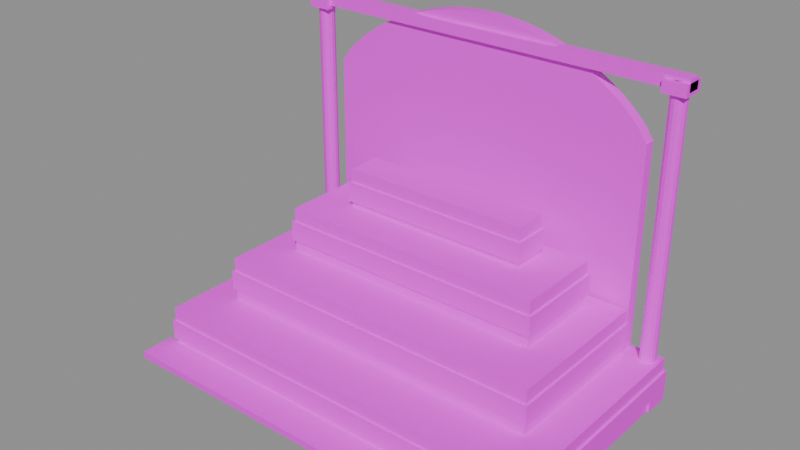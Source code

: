 # Source: altar_mayor.blend  (saved by Blender 5.2.45; exported with 4.5.12 LTS)
import bpy
from mathutils import Matrix  # noqa: F401  (used for matrix-valued properties, if any)

bpy.ops.wm.read_factory_settings(use_empty=True)
scene = bpy.context.scene
scene.name = 'Scene'

# ---- images (referenced by path relative to the original .blend; pixels are not part of the script)
import os
ASSET_DIR = os.environ.get("B2B_ASSET_DIR", "")  # directory of the original .blend (textures are referenced by path, not embedded)
HERE = os.path.dirname(os.path.abspath(__file__))  # packed textures are extracted next to this script under _unpacked/

def load_image(name, relpath, width, height, colorspace="sRGB"):
    """Load a texture the original file referenced (path relative to the .blend, or extracted next to this script)."""
    p = next((c for c in (os.path.join(HERE, relpath), os.path.join(ASSET_DIR, relpath)) if relpath and os.path.exists(c)), "")
    if p:
        img = bpy.data.images.load(p, check_existing=True)
        img.name = name
    else:  # same state as the original file: an image datablock whose file is absent (Cycles renders it pink)
        img = bpy.data.images.new(name, width, height)
        img.source = "FILE"
        img.filepath = "//" + (relpath or name)
    img.colorspace_settings.name = colorspace
    return img
img_altar_mayor_tela_png = load_image('altar_mayor_tela.png', 'altar_mayor_tela.png', 1024, 1024, 'sRGB')
img_altar_mayor_borde_png = load_image('altar_mayor_borde.png', 'altar_mayor_borde.png', 1024, 1024, 'sRGB')
img_altar_mayor_retablo_png = load_image('altar_mayor_retablo.png', 'altar_mayor_retablo.png', 1024, 1024, 'sRGB')
img_altar_mayor_madera_png = load_image('altar_mayor_madera.png', 'altar_mayor_madera.png', 1024, 1024, 'sRGB')

# ---- materials (node trees are filled in below, after node groups)
mat_altar_mayor_tela = bpy.data.materials.new('altar_mayor_tela')
mat_altar_mayor_borde = bpy.data.materials.new('altar_mayor_borde')
mat_altar_mayor_retablo = bpy.data.materials.new('altar_mayor_retablo')
mat_altar_mayor_madera = bpy.data.materials.new('altar_mayor_madera')

# ---- material node trees
mat_altar_mayor_tela.use_nodes = True; mat_altar_mayor_tela.node_tree.nodes.clear()
_N = mat_altar_mayor_tela.node_tree.nodes; _L = mat_altar_mayor_tela.node_tree.links
n0 = _N.new('ShaderNodeBsdfPrincipled'); n0.name = 'Principled BSDF'; n0.location = (-200, 100)
n0.inputs[2].default_value = 0.85
n0.inputs[10].default_value = 0.005
n1 = _N.new('ShaderNodeOutputMaterial'); n1.name = 'Material Output'; n1.location = (200, 100)
n2 = _N.new('ShaderNodeTexImage'); n2.name = 'Image Texture'; n2.location = (0, 0)
n2.image = img_altar_mayor_tela_png
_L.new(n0.outputs[0], n1.inputs[0])
_L.new(n2.outputs[0], n0.inputs[0])
n1.is_active_output = True
mat_altar_mayor_borde.use_nodes = True; mat_altar_mayor_borde.node_tree.nodes.clear()
_N = mat_altar_mayor_borde.node_tree.nodes; _L = mat_altar_mayor_borde.node_tree.links
n0 = _N.new('ShaderNodeBsdfPrincipled'); n0.name = 'Principled BSDF'; n0.location = (-200, 100)
n0.inputs[2].default_value = 0.85
n0.inputs[10].default_value = 0.005
n1 = _N.new('ShaderNodeOutputMaterial'); n1.name = 'Material Output'; n1.location = (200, 100)
n2 = _N.new('ShaderNodeTexImage'); n2.name = 'Image Texture'; n2.location = (0, 0)
n2.image = img_altar_mayor_borde_png
_L.new(n0.outputs[0], n1.inputs[0])
_L.new(n2.outputs[0], n0.inputs[0])
n1.is_active_output = True
mat_altar_mayor_retablo.use_nodes = True; mat_altar_mayor_retablo.node_tree.nodes.clear()
_N = mat_altar_mayor_retablo.node_tree.nodes; _L = mat_altar_mayor_retablo.node_tree.links
n0 = _N.new('ShaderNodeBsdfPrincipled'); n0.name = 'Principled BSDF'; n0.location = (-200, 100)
n0.inputs[2].default_value = 0.85
n0.inputs[10].default_value = 0.005
n1 = _N.new('ShaderNodeOutputMaterial'); n1.name = 'Material Output'; n1.location = (200, 100)
n2 = _N.new('ShaderNodeTexImage'); n2.name = 'Image Texture'; n2.location = (0, 0)
n2.image = img_altar_mayor_retablo_png
_L.new(n0.outputs[0], n1.inputs[0])
_L.new(n2.outputs[0], n0.inputs[0])
n1.is_active_output = True
mat_altar_mayor_madera.use_nodes = True; mat_altar_mayor_madera.node_tree.nodes.clear()
_N = mat_altar_mayor_madera.node_tree.nodes; _L = mat_altar_mayor_madera.node_tree.links
n0 = _N.new('ShaderNodeBsdfPrincipled'); n0.name = 'Principled BSDF'; n0.location = (-200, 100)
n0.inputs[2].default_value = 0.85
n0.inputs[10].default_value = 0.005
n1 = _N.new('ShaderNodeOutputMaterial'); n1.name = 'Material Output'; n1.location = (200, 100)
n2 = _N.new('ShaderNodeTexImage'); n2.name = 'Image Texture'; n2.location = (0, 0)
n2.image = img_altar_mayor_madera_png
_L.new(n0.outputs[0], n1.inputs[0])
_L.new(n2.outputs[0], n0.inputs[0])
n1.is_active_output = True

# ---- meshes
me_altar_mayor_tela = bpy.data.meshes.new('altar_mayor_tela')
me_altar_mayor_tela.from_pydata([(-1.8, -1.0, 0.0), (-1.8, -1.0, 0.28), (-1.8, 1.0, 0.0), (-1.8, 1.0, 0.28), (1.8, -1.0, 0.0), (1.8, -1.0, 0.28), (1.8, 1.0, 0.0), (1.8, 1.0, 0.28), (-1.8, -1.0, 0.28), (-1.8, -1.0, 0.4), (-1.8, 1.0, 0.28), (-1.8, 1.0, 0.4), (1.8, -1.0, 0.28), (1.8, -1.0, 0.4), (1.8, 1.0, 0.28), (1.8, 1.0, 0.4), (-1.5, -0.55, 0.4), (-1.5, -0.55, 0.68), (-1.5, 0.85, 0.4), (-1.5, 0.85, 0.68), (1.5, -0.55, 0.4), (1.5, -0.55, 0.68), (1.5, 0.85, 0.4), (1.5, 0.85, 0.68), (-1.5, -0.55, 0.68), (-1.5, -0.55, 0.8), (-1.5, 0.85, 0.68), (-1.5, 0.85, 0.8), (1.5, -0.55, 0.68), (1.5, -0.55, 0.8), (1.5, 0.85, 0.68), (1.5, 0.85, 0.8), (-1.2, -0.1, 0.8), (-1.2, -0.1, 1.08), (-1.2, 0.7, 0.8), (-1.2, 0.7, 1.08), (1.2, -0.1, 0.8), (1.2, -0.1, 1.08), (1.2, 0.7, 0.8), (1.2, 0.7, 1.08), (-1.2, -0.1, 1.08), (-1.2, -0.1, 1.2), (-1.2, 0.7, 1.08), (-1.2, 0.7, 1.2), (1.2, -0.1, 1.08), (1.2, -0.1, 1.2), (1.2, 0.7, 1.08), (1.2, 0.7, 1.2), (-0.85, 0.25, 1.2), (-0.85, 0.25, 1.43), (-0.85, 0.55, 1.2), (-0.85, 0.55, 1.43), (0.85, 0.25, 1.2), (0.85, 0.25, 1.43), (0.85, 0.55, 1.2), (0.85, 0.55, 1.43), (-0.85, 0.25, 1.43), (-0.85, 0.25, 1.55), (-0.85, 0.55, 1.43), (-0.85, 0.55, 1.55), (0.85, 0.25, 1.43), (0.85, 0.25, 1.55), (0.85, 0.55, 1.43), (0.85, 0.55, 1.55), (-1.82, -1.02, 0.1), (-1.82, -1.02, 0.28), (-1.82, 1.02, 0.1), (-1.82, 1.02, 0.28), (1.82, -1.02, 0.1), (1.82, -1.02, 0.28), (1.82, 1.02, 0.1), (1.82, 1.02, 0.28), (-1.52, -0.57, 0.5), (-1.52, -0.57, 0.68), (-1.52, 0.87, 0.5), (-1.52, 0.87, 0.68), (1.52, -0.57, 0.5), (1.52, -0.57, 0.68), (1.52, 0.87, 0.5), (1.52, 0.87, 0.68), (-1.22, -0.12, 0.9), (-1.22, -0.12, 1.08), (-1.22, 0.72, 0.9), (-1.22, 0.72, 1.08), (1.22, -0.12, 0.9), (1.22, -0.12, 1.08), (1.22, 0.72, 0.9), (1.22, 0.72, 1.08), (-0.87, 0.23, 1.25), (-0.87, 0.23, 1.43), (-0.87, 0.57, 1.25), (-0.87, 0.57, 1.43), (0.87, 0.23, 1.25), (0.87, 0.23, 1.43), (0.87, 0.57, 1.25), (0.87, 0.57, 1.43), (-1.5, 0.88, 0.0), (-1.5, 0.88, 2.2), (-1.425, 0.88, 2.309), (-1.35, 0.88, 2.385), (-1.275, 0.88, 2.451), (-1.2, 0.88, 2.509), (-1.125, 0.88, 2.561), (-1.05, 0.88, 2.608), (-0.975, 0.88, 2.651), (-0.9, 0.88, 2.69), (-0.825, 0.88, 2.725), (-0.75, 0.88, 2.756), (-0.675, 0.88, 2.784), (-0.6, 0.88, 2.809), (-0.525, 0.88, 2.831), (-0.45, 0.88, 2.849), (-0.375, 0.88, 2.865), (-0.3, 0.88, 2.878), (-0.225, 0.88, 2.887), (-0.15, 0.88, 2.894), (-0.075, 0.88, 2.899), (0.0, 0.88, 2.9), (0.075, 0.88, 2.899), (0.15, 0.88, 2.894), (0.225, 0.88, 2.887), (0.3, 0.88, 2.878), (0.375, 0.88, 2.865), (0.45, 0.88, 2.849), (0.525, 0.88, 2.831), (0.6, 0.88, 2.809), (0.675, 0.88, 2.784), (0.75, 0.88, 2.756), (0.825, 0.88, 2.725), (0.9, 0.88, 2.69), (0.975, 0.88, 2.651), (1.05, 0.88, 2.608), (1.125, 0.88, 2.561), (1.2, 0.88, 2.509), (1.275, 0.88, 2.451), (1.35, 0.88, 2.385), (1.425, 0.88, 2.309), (1.5, 0.88, 2.2), (1.5, 0.88, 0.0), (-1.5, 0.98, 0.0), (-1.5, 0.98, 2.2), (-1.425, 0.98, 2.309), (-1.35, 0.98, 2.385), (-1.275, 0.98, 2.451), (-1.2, 0.98, 2.509), (-1.125, 0.98, 2.561), (-1.05, 0.98, 2.608), (-0.975, 0.98, 2.651), (-0.9, 0.98, 2.69), (-0.825, 0.98, 2.725), (-0.75, 0.98, 2.756), (-0.675, 0.98, 2.784), (-0.6, 0.98, 2.809), (-0.525, 0.98, 2.831), (-0.45, 0.98, 2.849), (-0.375, 0.98, 2.865), (-0.3, 0.98, 2.878), (-0.225, 0.98, 2.887), (-0.15, 0.98, 2.894), (-0.075, 0.98, 2.899), (0.0, 0.98, 2.9), (0.075, 0.98, 2.899), (0.15, 0.98, 2.894), (0.225, 0.98, 2.887), (0.3, 0.98, 2.878), (0.375, 0.98, 2.865), (0.45, 0.98, 2.849), (0.525, 0.98, 2.831), (0.6, 0.98, 2.809), (0.675, 0.98, 2.784), (0.75, 0.98, 2.756), (0.825, 0.98, 2.725), (0.9, 0.98, 2.69), (0.975, 0.98, 2.651), (1.05, 0.98, 2.608), (1.125, 0.98, 2.561), (1.2, 0.98, 2.509), (1.275, 0.98, 2.451), (1.35, 0.98, 2.385), (1.425, 0.98, 2.309), (1.5, 0.98, 2.2), (1.5, 0.98, 0.0), (-1.82, 0.78, 0.1), (-1.82, 0.78, 0.0), (-1.7, 0.97, 0.0), (-1.7, 0.97, 2.75), (-1.67, 0.9631, 0.0), (-1.67, 0.9631, 2.75), (-1.645, 0.9436, 0.0), (-1.645, 0.9436, 2.75), (-1.632, 0.9156, 0.0), (-1.632, 0.9156, 2.75), (-1.632, 0.8844, 0.0), (-1.632, 0.8844, 2.75), (-1.645, 0.8564, 0.0), (-1.645, 0.8564, 2.75), (-1.67, 0.8369, 0.0), (-1.67, 0.8369, 2.75), (-1.7, 0.83, 0.0), (-1.7, 0.83, 2.75), (-1.73, 0.8369, 0.0), (-1.73, 0.8369, 2.75), (-1.755, 0.8564, 0.0), (-1.755, 0.8564, 2.75), (-1.768, 0.8844, 0.0), (-1.768, 0.8844, 2.75), (-1.768, 0.9156, 0.0), (-1.768, 0.9156, 2.75), (-1.755, 0.9436, 0.0), (-1.755, 0.9436, 2.75), (-1.73, 0.9631, 0.0), (-1.73, 0.9631, 2.75), (-1.82, 1.02, 0.0), (-1.82, 1.02, 0.1), (-1.58, 0.78, 0.0), (-1.58, 0.78, 0.1), (-1.58, 1.02, 0.0), (-1.58, 1.02, 0.1), (-1.8, 0.8, 2.65), (-1.8, 0.8, 2.75), (-1.8, 1.0, 2.65), (-1.8, 1.0, 2.75), (-1.6, 0.8, 2.65), (-1.6, 0.8, 2.75), (-1.6, 1.0, 2.65), (-1.6, 1.0, 2.75), (1.58, 0.78, 0.0), (1.58, 0.78, 0.1), (1.7, 0.97, 0.0), (1.7, 0.97, 2.75), (1.73, 0.9631, 0.0), (1.73, 0.9631, 2.75), (1.755, 0.9436, 0.0), (1.755, 0.9436, 2.75), (1.768, 0.9156, 0.0), (1.768, 0.9156, 2.75), (1.768, 0.8844, 0.0), (1.768, 0.8844, 2.75), (1.755, 0.8564, 0.0), (1.755, 0.8564, 2.75), (1.73, 0.8369, 0.0), (1.73, 0.8369, 2.75), (1.7, 0.83, 0.0), (1.7, 0.83, 2.75), (1.67, 0.8369, 0.0), (1.67, 0.8369, 2.75), (1.645, 0.8564, 0.0), (1.645, 0.8564, 2.75), (1.632, 0.8844, 0.0), (1.632, 0.8844, 2.75), (1.632, 0.9156, 0.0), (1.632, 0.9156, 2.75), (1.645, 0.9436, 0.0), (1.645, 0.9436, 2.75), (1.67, 0.9631, 0.0), (1.67, 0.9631, 2.75), (1.58, 1.02, 0.0), (1.58, 1.02, 0.1), (1.82, 0.78, 0.0), (1.82, 0.78, 0.1), (1.82, 1.02, 0.0), (1.82, 1.02, 0.1), (1.6, 0.8, 2.65), (1.6, 0.8, 2.75), (1.6, 1.0, 2.65), (1.6, 1.0, 2.75), (1.8, 0.8, 2.65), (1.8, 0.8, 2.75), (1.8, 1.0, 2.65), (1.8, 1.0, 2.75), (-1.8, 0.84, 2.68), (-1.8, 0.84, 2.78), (-1.8, 0.96, 2.68), (-1.8, 0.96, 2.78), (1.8, 0.84, 2.68), (1.8, 0.84, 2.78), (1.8, 0.96, 2.68), (1.8, 0.96, 2.78), (-1.9, -1.3, 0.0), (-1.9, -1.3, 0.06), (-1.9, -1.0, 0.0), (-1.9, -1.0, 0.06), (1.9, -1.3, 0.0), (1.9, -1.3, 0.06), (1.9, -1.0, 0.0), (1.9, -1.0, 0.06)], [], [(0, 1, 3, 2), (2, 3, 7, 6), (6, 7, 5, 4), (4, 5, 1, 0), (2, 6, 4, 0), (7, 3, 1, 5), (8, 9, 11, 10), (10, 11, 15, 14), (14, 15, 13, 12), (12, 13, 9, 8), (10, 14, 12, 8), (15, 11, 9, 13), (16, 17, 19, 18), (18, 19, 23, 22), (22, 23, 21, 20), (20, 21, 17, 16), (18, 22, 20, 16), (23, 19, 17, 21), (24, 25, 27, 26), (26, 27, 31, 30), (30, 31, 29, 28), (28, 29, 25, 24), (26, 30, 28, 24), (31, 27, 25, 29), (32, 33, 35, 34), (34, 35, 39, 38), (38, 39, 37, 36), (36, 37, 33, 32), (34, 38, 36, 32), (39, 35, 33, 37), (40, 41, 43, 42), (42, 43, 47, 46), (46, 47, 45, 44), (44, 45, 41, 40), (42, 46, 44, 40), (47, 43, 41, 45), (48, 49, 51, 50), (50, 51, 55, 54), (54, 55, 53, 52), (52, 53, 49, 48), (50, 54, 52, 48), (55, 51, 49, 53), (56, 57, 59, 58), (58, 59, 63, 62), (62, 63, 61, 60), (60, 61, 57, 56), (58, 62, 60, 56), (63, 59, 57, 61), (64, 65, 67, 66), (66, 67, 71, 70), (70, 71, 69, 68), (68, 69, 65, 64), (66, 70, 68, 64), (71, 67, 65, 69), (72, 73, 75, 74), (74, 75, 79, 78), (78, 79, 77, 76), (76, 77, 73, 72), (74, 78, 76, 72), (79, 75, 73, 77), (80, 81, 83, 82), (82, 83, 87, 86), (86, 87, 85, 84), (84, 85, 81, 80), (82, 86, 84, 80), (87, 83, 81, 85), (88, 89, 91, 90), (90, 91, 95, 94), (94, 95, 93, 92), (92, 93, 89, 88), (90, 94, 92, 88), (95, 91, 89, 93), (96, 138, 137, 136, 135, 134, 133, 132, 131, 130, 129, 128, 127, 126, 125, 124, 123, 122, 121, 120, 119, 118, 117, 116, 115, 114, 113, 112, 111, 110, 109, 108, 107, 106, 105, 104, 103, 102, 101, 100, 99, 98, 97), (181, 139, 140, 141, 142, 143, 144, 145, 146, 147, 148, 149, 150, 151, 152, 153, 154, 155, 156, 157, 158, 159, 160, 161, 162, 163, 164, 165, 166, 167, 168, 169, 170, 171, 172, 173, 174, 175, 176, 177, 178, 179, 180), (96, 97, 140, 139), (97, 98, 141, 140), (98, 99, 142, 141), (99, 100, 143, 142), (100, 101, 144, 143), (101, 102, 145, 144), (102, 103, 146, 145), (103, 104, 147, 146), (104, 105, 148, 147), (105, 106, 149, 148), (106, 107, 150, 149), (107, 108, 151, 150), (108, 109, 152, 151), (109, 110, 153, 152), (110, 111, 154, 153), (111, 112, 155, 154), (112, 113, 156, 155), (113, 114, 157, 156), (114, 115, 158, 157), (115, 116, 159, 158), (116, 117, 160, 159), (117, 118, 161, 160), (118, 119, 162, 161), (119, 120, 163, 162), (120, 121, 164, 163), (121, 122, 165, 164), (122, 123, 166, 165), (123, 124, 167, 166), (124, 125, 168, 167), (125, 126, 169, 168), (126, 127, 170, 169), (127, 128, 171, 170), (128, 129, 172, 171), (129, 130, 173, 172), (130, 131, 174, 173), (131, 132, 175, 174), (132, 133, 176, 175), (133, 134, 177, 176), (134, 135, 178, 177), (135, 136, 179, 178), (136, 137, 180, 179), (137, 138, 181, 180), (138, 96, 139, 181), (282, 283, 279, 278), (270, 271, 273, 272), (184, 185, 187, 186), (236, 237, 239, 238), (225, 221, 219, 223), (186, 187, 189, 188), (234, 235, 237, 236), (220, 224, 222, 218), (188, 189, 191, 190), (280, 284, 282, 278), (222, 223, 219, 218), (190, 191, 193, 192), (266, 267, 263, 262), (224, 225, 223, 222), (192, 193, 195, 194), (232, 233, 235, 234), (220, 221, 225, 224), (194, 195, 197, 196), (285, 281, 279, 283), (218, 219, 221, 220), (196, 197, 199, 198), (264, 268, 266, 262), (217, 213, 182, 215), (198, 199, 201, 200), (230, 231, 233, 232), (212, 216, 214, 183), (200, 201, 203, 202), (214, 215, 182, 183), (202, 203, 205, 204), (272, 273, 277, 276), (216, 217, 215, 214), (204, 205, 207, 206), (228, 229, 231, 230), (212, 213, 217, 216), (206, 207, 209, 208), (187, 185, 211, 209, 207, 205, 203, 201, 199, 197, 195, 193, 191, 189), (183, 182, 213, 212), (208, 209, 211, 210), (268, 269, 267, 266), (210, 211, 185, 184), (184, 186, 188, 190, 192, 194, 196, 198, 200, 202, 204, 206, 208, 210), (264, 265, 269, 268), (284, 285, 283, 282), (238, 239, 241, 240), (262, 263, 265, 264), (280, 281, 285, 284), (240, 241, 243, 242), (261, 257, 227, 259), (278, 279, 281, 280), (242, 243, 245, 244), (256, 260, 258, 226), (277, 273, 271, 275), (244, 245, 247, 246), (258, 259, 227, 226), (272, 276, 274, 270), (246, 247, 249, 248), (260, 261, 259, 258), (274, 275, 271, 270), (248, 249, 251, 250), (256, 257, 261, 260), (276, 277, 275, 274), (250, 251, 253, 252), (226, 227, 257, 256), (228, 230, 232, 234, 236, 238, 240, 242, 244, 246, 248, 250, 252, 254), (252, 253, 255, 254), (269, 265, 263, 267), (254, 255, 229, 228), (239, 237, 235, 233, 231, 229, 255, 253, 251, 249, 247, 245, 243, 241)])
me_altar_mayor_tela.polygons.foreach_set('material_index', [0, 0, 0, 0, 0, 0, 0, 0, 0, 0, 0, 0, 0, 0, 0, 0, 0, 0, 0, 0, 0, 0, 0, 0, 0, 0, 0, 0, 0, 0, 0, 0, 0, 0, 0, 0, 0, 0, 0, 0, 0, 0, 0, 0, 0, 0, 0, 0, 1, 1, 1, 1, 1, 1, 1, 1, 1, 1, 1, 1, 1, 1, 1, 1, 1, 1, 1, 1, 1, 1, 1, 1, 2, 2, 2, 2, 2, 2, 2, 2, 2, 2, 2, 2, 2, 2, 2, 2, 2, 2, 2, 2, 2, 2, 2, 2, 2, 2, 2, 2, 2, 2, 2, 2, 2, 2, 2, 2, 2, 2, 2, 2, 2, 2, 2, 2, 2, 3, 3, 3, 3, 3, 3, 3, 3, 3, 3, 3, 3, 3, 3, 3, 3, 3, 3, 3, 3, 3, 3, 3, 3, 3, 3, 3, 3, 3, 3, 3, 3, 3, 3, 3, 3, 3, 3, 3, 3, 3, 3, 3, 3, 3, 3, 3, 3, 3, 3, 3, 3, 3, 3, 3, 3, 3, 3, 3, 3, 3, 3, 3, 3, 3, 3, 3, 3])
_uv = me_altar_mayor_tela.uv_layers.new(name='Float2')
_uv.uv.foreach_set('vector', [-1.0, 0.0, -1.0, 0.28, 1.0, 0.28, 1.0, 0.0, -1.8, 0.0, -1.8, 0.28, 1.8, 0.28, 1.8, 0.0, 1.0, 0.0, 1.0, 0.28, -1.0, 0.28, -1.0, 0.0, 1.8, 0.0, 1.8, 0.28, -1.8, 0.28, -1.8, 0.0, -1.8, 1.0, 1.8, 1.0, 1.8, -1.0, -1.8, -1.0, 1.8, 1.0, -1.8, 1.0, -1.8, -1.0, 1.8, -1.0, -1.0, 0.28, -1.0, 0.4, 1.0, 0.4, 1.0, 0.28, -1.8, 0.28, -1.8, 0.4, 1.8, 0.4, 1.8, 0.28, 1.0, 0.28, 1.0, 0.4, -1.0, 0.4, -1.0, 0.28, 1.8, 0.28, 1.8, 0.4, -1.8, 0.4, -1.8, 0.28, -1.8, 1.0, 1.8, 1.0, 1.8, -1.0, -1.8, -1.0, 1.8, 1.0, -1.8, 1.0, -1.8, -1.0, 1.8, -1.0, -0.55, 0.4, -0.55, 0.68, 0.85, 0.68, 0.85, 0.4, -1.5, 0.4, -1.5, 0.68, 1.5, 0.68, 1.5, 0.4, 0.85, 0.4, 0.85, 0.68, -0.55, 0.68, -0.55, 0.4, 1.5, 0.4, 1.5, 0.68, -1.5, 0.68, -1.5, 0.4, -1.5, 0.85, 1.5, 0.85, 1.5, -0.55, -1.5, -0.55, 1.5, 0.85, -1.5, 0.85, -1.5, -0.55, 1.5, -0.55, -0.55, 0.68, -0.55, 0.8, 0.85, 0.8, 0.85, 0.68, -1.5, 0.68, -1.5, 0.8, 1.5, 0.8, 1.5, 0.68, 0.85, 0.68, 0.85, 0.8, -0.55, 0.8, -0.55, 0.68, 1.5, 0.68, 1.5, 0.8, -1.5, 0.8, -1.5, 0.68, -1.5, 0.85, 1.5, 0.85, 1.5, -0.55, -1.5, -0.55, 1.5, 0.85, -1.5, 0.85, -1.5, -0.55, 1.5, -0.55, -0.1, 0.8, -0.1, 1.08, 0.7, 1.08, 0.7, 0.8, -1.2, 0.8, -1.2, 1.08, 1.2, 1.08, 1.2, 0.8, 0.7, 0.8, 0.7, 1.08, -0.1, 1.08, -0.1, 0.8, 1.2, 0.8, 1.2, 1.08, -1.2, 1.08, -1.2, 0.8, -1.2, 0.7, 1.2, 0.7, 1.2, -0.1, -1.2, -0.1, 1.2, 0.7, -1.2, 0.7, -1.2, -0.1, 1.2, -0.1, -0.1, 1.08, -0.1, 1.2, 0.7, 1.2, 0.7, 1.08, -1.2, 1.08, -1.2, 1.2, 1.2, 1.2, 1.2, 1.08, 0.7, 1.08, 0.7, 1.2, -0.1, 1.2, -0.1, 1.08, 1.2, 1.08, 1.2, 1.2, -1.2, 1.2, -1.2, 1.08, -1.2, 0.7, 1.2, 0.7, 1.2, -0.1, -1.2, -0.1, 1.2, 0.7, -1.2, 0.7, -1.2, -0.1, 1.2, -0.1, 0.25, 1.2, 0.25, 1.43, 0.55, 1.43, 0.55, 1.2, -0.85, 1.2, -0.85, 1.43, 0.85, 1.43, 0.85, 1.2, 0.55, 1.2, 0.55, 1.43, 0.25, 1.43, 0.25, 1.2, 0.85, 1.2, 0.85, 1.43, -0.85, 1.43, -0.85, 1.2, -0.85, 0.55, 0.85, 0.55, 0.85, 0.25, -0.85, 0.25, 0.85, 0.55, -0.85, 0.55, -0.85, 0.25, 0.85, 0.25, 0.25, 1.43, 0.25, 1.55, 0.55, 1.55, 0.55, 1.43, -0.85, 1.43, -0.85, 1.55, 0.85, 1.55, 0.85, 1.43, 0.55, 1.43, 0.55, 1.55, 0.25, 1.55, 0.25, 1.43, 0.85, 1.43, 0.85, 1.55, -0.85, 1.55, -0.85, 1.43, -0.85, 0.55, 0.85, 0.55, 0.85, 0.25, -0.85, 0.25, 0.85, 0.55, -0.85, 0.55, -0.85, 0.25, 0.85, 0.25, -1.7, 0.1667, -1.7, 0.4667, 1.7, 0.4667, 1.7, 0.1667, -3.033, 0.1667, -3.033, 0.4667, 3.033, 0.4667, 3.033, 0.1667, 1.7, 0.1667, 1.7, 0.4667, -1.7, 0.4667, -1.7, 0.1667, 3.033, 0.1667, 3.033, 0.4667, -3.033, 0.4667, -3.033, 0.1667, -3.033, 1.7, 3.033, 1.7, 3.033, -1.7, -3.033, -1.7, 3.033, 1.7, -3.033, 1.7, -3.033, -1.7, 3.033, -1.7, -0.95, 0.8333, -0.95, 1.133, 1.45, 1.133, 1.45, 0.8333, -2.533, 0.8333, -2.533, 1.133, 2.533, 1.133, 2.533, 0.8333, 1.45, 0.8333, 1.45, 1.133, -0.95, 1.133, -0.95, 0.8333, 2.533, 0.8333, 2.533, 1.133, -2.533, 1.133, -2.533, 0.8333, -2.533, 1.45, 2.533, 1.45, 2.533, -0.95, -2.533, -0.95, 2.533, 1.45, -2.533, 1.45, -2.533, -0.95, 2.533, -0.95, -0.2, 1.5, -0.2, 1.8, 1.2, 1.8, 1.2, 1.5, -2.033, 1.5, -2.033, 1.8, 2.033, 1.8, 2.033, 1.5, 1.2, 1.5, 1.2, 1.8, -0.2, 1.8, -0.2, 1.5, 2.033, 1.5, 2.033, 1.8, -2.033, 1.8, -2.033, 1.5, -2.033, 1.2, 2.033, 1.2, 2.033, -0.2, -2.033, -0.2, 2.033, 1.2, -2.033, 1.2, -2.033, -0.2, 2.033, -0.2, 0.3833, 2.083, 0.3833, 2.383, 0.95, 2.383, 0.95, 2.083, -1.45, 2.083, -1.45, 2.383, 1.45, 2.383, 1.45, 2.083, 0.95, 2.083, 0.95, 2.383, 0.3833, 2.383, 0.3833, 2.083, 1.45, 2.083, 1.45, 2.383, -1.45, 2.383, -1.45, 2.083, -1.45, 0.95, 1.45, 0.95, 1.45, 0.3833, -1.45, 0.3833, 1.45, 0.95, -1.45, 0.95, -1.45, 0.3833, 1.45, 0.3833, -1.0, 0.0, 1.0, 0.0, 1.0, 1.467, 0.95, 1.539, 0.9, 1.59, 0.85, 1.634, 0.8, 1.673, 0.75, 1.708, 0.7, 1.739, 0.65, 1.767, 0.6, 1.793, 0.55, 1.816, 0.5, 1.837, 0.45, 1.856, 0.4, 1.873, 0.35, 1.887, 0.3, 1.899, 0.25, 1.91, 0.2, 1.918, 0.15, 1.925, 0.1, 1.93, 0.05, 1.932, 0.0, 1.933, -0.05, 1.932, -0.1, 1.93, -0.15, 1.925, -0.2, 1.918, -0.25, 1.91, -0.3, 1.899, -0.35, 1.887, -0.4, 1.873, -0.45, 1.856, -0.5, 1.837, -0.55, 1.816, -0.6, 1.793, -0.65, 1.767, -0.7, 1.739, -0.75, 1.708, -0.8, 1.673, -0.85, 1.634, -0.9, 1.59, -0.95, 1.539, -1.0, 1.467, 1.0, 0.0, -1.0, 0.0, -1.0, 1.467, -0.95, 1.539, -0.9, 1.59, -0.85, 1.634, -0.8, 1.673, -0.75, 1.708, -0.7, 1.739, -0.65, 1.767, -0.6, 1.793, -0.55, 1.816, -0.5, 1.837, -0.45, 1.856, -0.4, 1.873, -0.35, 1.887, -0.3, 1.899, -0.25, 1.91, -0.2, 1.918, -0.15, 1.925, -0.1, 1.93, -0.05, 1.932, 0.0, 1.933, 0.05, 1.932, 0.1, 1.93, 0.15, 1.925, 0.2, 1.918, 0.25, 1.91, 0.3, 1.899, 0.35, 1.887, 0.4, 1.873, 0.45, 1.856, 0.5, 1.837, 0.55, 1.816, 0.6, 1.793, 0.65, 1.767, 0.7, 1.739, 0.75, 1.708, 0.8, 1.673, 0.85, 1.634, 0.9, 1.59, 0.95, 1.539, 1.0, 1.467, 0.5867, 0.0, 0.5867, 1.467, 0.6533, 1.467, 0.6533, 0.0, 0.5867, 1.467, 0.5867, 1.539, 0.6533, 1.539, 0.6533, 1.467, 0.5867, 1.539, 0.5867, 1.59, 0.6533, 1.59, 0.6533, 1.539, -0.9, 0.5867, -0.85, 0.5867, -0.85, 0.6533, -0.9, 0.6533, -0.85, 0.5867, -0.8, 0.5867, -0.8, 0.6533, -0.85, 0.6533, -0.8, 0.5867, -0.75, 0.5867, -0.75, 0.6533, -0.8, 0.6533, -0.75, 0.5867, -0.7, 0.5867, -0.7, 0.6533, -0.75, 0.6533, -0.7, 0.5867, -0.65, 0.5867, -0.65, 0.6533, -0.7, 0.6533, -0.65, 0.5867, -0.6, 0.5867, -0.6, 0.6533, -0.65, 0.6533, -0.6, 0.5867, -0.55, 0.5867, -0.55, 0.6533, -0.6, 0.6533, -0.55, 0.5867, -0.5, 0.5867, -0.5, 0.6533, -0.55, 0.6533, -0.5, 0.5867, -0.45, 0.5867, -0.45, 0.6533, -0.5, 0.6533, -0.45, 0.5867, -0.4, 0.5867, -0.4, 0.6533, -0.45, 0.6533, -0.4, 0.5867, -0.35, 0.5867, -0.35, 0.6533, -0.4, 0.6533, -0.35, 0.5867, -0.3, 0.5867, -0.3, 0.6533, -0.35, 0.6533, -0.3, 0.5867, -0.25, 0.5867, -0.25, 0.6533, -0.3, 0.6533, -0.25, 0.5867, -0.2, 0.5867, -0.2, 0.6533, -0.25, 0.6533, -0.2, 0.5867, -0.15, 0.5867, -0.15, 0.6533, -0.2, 0.6533, -0.15, 0.5867, -0.1, 0.5867, -0.1, 0.6533, -0.15, 0.6533, -0.1, 0.5867, -0.05, 0.5867, -0.05, 0.6533, -0.1, 0.6533, -0.05, 0.5867, 0.0, 0.5867, 0.0, 0.6533, -0.05, 0.6533, 0.0, 0.5867, 0.05, 0.5867, 0.05, 0.6533, 0.0, 0.6533, 0.05, 0.5867, 0.1, 0.5867, 0.1, 0.6533, 0.05, 0.6533, 0.1, 0.5867, 0.15, 0.5867, 0.15, 0.6533, 0.1, 0.6533, 0.15, 0.5867, 0.2, 0.5867, 0.2, 0.6533, 0.15, 0.6533, 0.2, 0.5867, 0.25, 0.5867, 0.25, 0.6533, 0.2, 0.6533, 0.25, 0.5867, 0.3, 0.5867, 0.3, 0.6533, 0.25, 0.6533, 0.3, 0.5867, 0.35, 0.5867, 0.35, 0.6533, 0.3, 0.6533, 0.35, 0.5867, 0.4, 0.5867, 0.4, 0.6533, 0.35, 0.6533, 0.4, 0.5867, 0.45, 0.5867, 0.45, 0.6533, 0.4, 0.6533, 0.45, 0.5867, 0.5, 0.5867, 0.5, 0.6533, 0.45, 0.6533, 0.5, 0.5867, 0.55, 0.5867, 0.55, 0.6533, 0.5, 0.6533, 0.55, 0.5867, 0.6, 0.5867, 0.6, 0.6533, 0.55, 0.6533, 0.6, 0.5867, 0.65, 0.5867, 0.65, 0.6533, 0.6, 0.6533, 0.65, 0.5867, 0.7, 0.5867, 0.7, 0.6533, 0.65, 0.6533, 0.7, 0.5867, 0.75, 0.5867, 0.75, 0.6533, 0.7, 0.6533, 0.75, 0.5867, 0.8, 0.5867, 0.8, 0.6533, 0.75, 0.6533, 0.8, 0.5867, 0.85, 0.5867, 0.85, 0.6533, 0.8, 0.6533, 0.85, 0.5867, 0.9, 0.5867, 0.9, 0.6533, 0.85, 0.6533, 0.5867, 1.59, 0.5867, 1.539, 0.6533, 1.539, 0.6533, 1.59, 0.5867, 1.539, 0.5867, 1.467, 0.6533, 1.467, 0.6533, 1.539, 0.5867, 1.467, 0.5867, 0.0, 0.6533, 0.0, 0.6533, 1.467, 1.0, 0.5867, -1.0, 0.5867, -1.0, 0.6533, 1.0, 0.6533, 1.9, 0.0, 1.9, 0.06, -1.9, 0.06, -1.9, 0.0, 0.84, 2.68, 0.84, 2.78, 0.96, 2.78, 0.96, 2.68, -1.7, 0.0, -1.7, 2.75, -1.67, 2.75, -1.67, 0.0, 0.8844, 0.0, 0.8844, 2.75, 0.8564, 2.75, 0.8564, 0.0, -1.6, 1.0, -1.8, 1.0, -1.8, 0.8, -1.6, 0.8, -1.67, 0.0, -1.67, 2.75, -1.645, 2.75, -1.645, 0.0, 0.9156, 0.0, 0.9156, 2.75, 0.8844, 2.75, 0.8844, 0.0, -1.8, 1.0, -1.6, 1.0, -1.6, 0.8, -1.8, 0.8, 0.9436, 0.0, 0.9436, 2.75, 0.9156, 2.75, 0.9156, 0.0, -1.9, -1.0, 1.9, -1.0, 1.9, -1.3, -1.9, -1.3, -1.6, 2.65, -1.6, 2.75, -1.8, 2.75, -1.8, 2.65, 0.9156, 0.0, 0.9156, 2.75, 0.8844, 2.75, 0.8844, 0.0, 1.8, 2.65, 1.8, 2.75, 1.6, 2.75, 1.6, 2.65, 1.0, 2.65, 1.0, 2.75, 0.8, 2.75, 0.8, 2.65, 0.8844, 0.0, 0.8844, 2.75, 0.8564, 2.75, 0.8564, 0.0, 0.9436, 0.0, 0.9436, 2.75, 0.9156, 2.75, 0.9156, 0.0, -1.8, 2.65, -1.8, 2.75, -1.6, 2.75, -1.6, 2.65, -1.645, 0.0, -1.645, 2.75, -1.67, 2.75, -1.67, 0.0, 1.9, -1.0, -1.9, -1.0, -1.9, -1.3, 1.9, -1.3, 0.8, 2.65, 0.8, 2.75, 1.0, 2.75, 1.0, 2.65, -1.67, 0.0, -1.67, 2.75, -1.7, 2.75, -1.7, 0.0, 1.6, 1.0, 1.8, 1.0, 1.8, 0.8, 1.6, 0.8, -1.58, 1.02, -1.82, 1.02, -1.82, 0.78, -1.58, 0.78, -1.7, 0.0, -1.7, 2.75, -1.73, 2.75, -1.73, 0.0, 1.73, 0.0, 1.73, 2.75, 1.755, 2.75, 1.755, 0.0, -1.82, 1.02, -1.58, 1.02, -1.58, 0.78, -1.82, 0.78, -1.73, 0.0, -1.73, 2.75, -1.755, 2.75, -1.755, 0.0, -1.58, 0.0, -1.58, 0.1, -1.82, 0.1, -1.82, 0.0, 0.8564, 0.0, 0.8564, 2.75, 0.8844, 2.75, 0.8844, 0.0, -1.8, 2.68, -1.8, 2.78, 1.8, 2.78, 1.8, 2.68, 1.02, 0.0, 1.02, 0.1, 0.78, 0.1, 0.78, 0.0, 0.8844, 0.0, 0.8844, 2.75, 0.9156, 2.75, 0.9156, 0.0, 1.7, 0.0, 1.7, 2.75, 1.73, 2.75, 1.73, 0.0, -1.82, 0.0, -1.82, 0.1, -1.58, 0.1, -1.58, 0.0, 0.9156, 0.0, 0.9156, 2.75, 0.9436, 2.75, 0.9436, 0.0, -1.67, 0.9631, -1.7, 0.97, -1.73, 0.9631, -1.755, 0.9436, -1.768, 0.9156, -1.768, 0.8844, -1.755, 0.8564, -1.73, 0.8369, -1.7, 0.83, -1.67, 0.8369, -1.645, 0.8564, -1.632, 0.8844, -1.632, 0.9156, -1.645, 0.9436, 0.78, 0.0, 0.78, 0.1, 1.02, 0.1, 1.02, 0.0, -1.755, 0.0, -1.755, 2.75, -1.73, 2.75, -1.73, 0.0, 1.0, 2.65, 1.0, 2.75, 0.8, 2.75, 0.8, 2.65, -1.73, 0.0, -1.73, 2.75, -1.7, 2.75, -1.7, 0.0, -1.7, 0.97, -1.67, 0.9631, -1.645, 0.9436, -1.632, 0.9156, -1.632, 0.8844, -1.645, 0.8564, -1.67, 0.8369, -1.7, 0.83, -1.73, 0.8369, -1.755, 0.8564, -1.768, 0.8844, -1.768, 0.9156, -1.755, 0.9436, -1.73, 0.9631, 1.6, 2.65, 1.6, 2.75, 1.8, 2.75, 1.8, 2.65, -1.0, 0.0, -1.0, 0.06, -1.3, 0.06, -1.3, 0.0, 1.755, 0.0, 1.755, 2.75, 1.73, 2.75, 1.73, 0.0, 0.8, 2.65, 0.8, 2.75, 1.0, 2.75, 1.0, 2.65, -1.9, 0.0, -1.9, 0.06, 1.9, 0.06, 1.9, 0.0, 1.73, 0.0, 1.73, 2.75, 1.7, 2.75, 1.7, 0.0, 1.82, 1.02, 1.58, 1.02, 1.58, 0.78, 1.82, 0.78, -1.3, 0.0, -1.3, 0.06, -1.0, 0.06, -1.0, 0.0, 1.7, 0.0, 1.7, 2.75, 1.67, 2.75, 1.67, 0.0, 1.58, 1.02, 1.82, 1.02, 1.82, 0.78, 1.58, 0.78, 1.8, 0.96, -1.8, 0.96, -1.8, 0.84, 1.8, 0.84, 1.67, 0.0, 1.67, 2.75, 1.645, 2.75, 1.645, 0.0, 1.82, 0.0, 1.82, 0.1, 1.58, 0.1, 1.58, 0.0, -1.8, 0.96, 1.8, 0.96, 1.8, 0.84, -1.8, 0.84, 0.8564, 0.0, 0.8564, 2.75, 0.8844, 2.75, 0.8844, 0.0, 1.02, 0.0, 1.02, 0.1, 0.78, 0.1, 0.78, 0.0, 1.8, 2.68, 1.8, 2.78, -1.8, 2.78, -1.8, 2.68, 0.8844, 0.0, 0.8844, 2.75, 0.9156, 2.75, 0.9156, 0.0, 1.58, 0.0, 1.58, 0.1, 1.82, 0.1, 1.82, 0.0, 0.96, 2.68, 0.96, 2.78, 0.84, 2.78, 0.84, 2.68, 0.9156, 0.0, 0.9156, 2.75, 0.9436, 2.75, 0.9436, 0.0, 0.78, 0.0, 0.78, 0.1, 1.02, 0.1, 1.02, 0.0, 1.7, 0.97, 1.73, 0.9631, 1.755, 0.9436, 1.768, 0.9156, 1.768, 0.8844, 1.755, 0.8564, 1.73, 0.8369, 1.7, 0.83, 1.67, 0.8369, 1.645, 0.8564, 1.632, 0.8844, 1.632, 0.9156, 1.645, 0.9436, 1.67, 0.9631, 1.645, 0.0, 1.645, 2.75, 1.67, 2.75, 1.67, 0.0, 1.8, 1.0, 1.6, 1.0, 1.6, 0.8, 1.8, 0.8, 1.67, 0.0, 1.67, 2.75, 1.7, 2.75, 1.7, 0.0, 1.755, 0.8564, 1.768, 0.8844, 1.768, 0.9156, 1.755, 0.9436, 1.73, 0.9631, 1.7, 0.97, 1.67, 0.9631, 1.645, 0.9436, 1.632, 0.9156, 1.632, 0.8844, 1.645, 0.8564, 1.67, 0.8369, 1.7, 0.83, 1.73, 0.8369])
me_altar_mayor_tela.materials.append(mat_altar_mayor_tela)
me_altar_mayor_tela.materials.append(mat_altar_mayor_borde)
me_altar_mayor_tela.materials.append(mat_altar_mayor_retablo)
me_altar_mayor_tela.materials.append(mat_altar_mayor_madera)
me_altar_mayor_tela.update()

# ---- objects
ob_altar_mayor = bpy.data.objects.new('altar_mayor', me_altar_mayor_tela)

# ---- transforms, parenting, visibility, modifiers, constraints
ob_altar_mayor.location = (0.0, 0.0, 0.0)

# ---- collection membership
scene.collection.objects.link(ob_altar_mayor)

# ---- scene / render settings (as saved in the file)
scene.frame_start = 1; scene.frame_end = 250; scene.frame_set(1)
scene.render.engine = 'BLENDER_EEVEE_NEXT'
scene.render.bake_bias = 0.0
scene.render.bake_samples = 0
scene.render.compositor_device = 'GPU'
scene.eevee.use_volume_custom_range = False
scene.eevee.fast_gi_thickness_near = 0.1
scene.eevee.fast_gi_thickness_far = 0.0
scene.eevee.ray_tracing_options.screen_trace_thickness = 0.1
bpy.context.view_layer.update()

# ---- added for rendering (the .blend has no active camera and no usable light): camera, sun + grey world if the file has none
cam_auto = bpy.data.cameras.new('AutoCamera')
cam_auto.lens = 50.0
cam_auto.sensor_width = 36.0
cam_auto.clip_end = 1000.0
ob_auto_camera = bpy.data.objects.new('AutoCamera', cam_auto)
scene.collection.objects.link(ob_auto_camera)
ob_auto_camera.location = (4.9161, -6.03933, 5.38288)
ob_auto_camera.rotation_euler = (1.09748, -7.21219e-08, 0.694738)
scene.camera = ob_auto_camera
light_auto_sun = bpy.data.lights.new('AutoSun', 'SUN')
light_auto_sun.energy = 3.0
light_auto_sun.angle = 0.0523599
ob_auto_sun = bpy.data.objects.new('AutoSun', light_auto_sun)
scene.collection.objects.link(ob_auto_sun)
ob_auto_sun.rotation_euler = (0.872665, 0.174533, 0.523599)
if scene.world is None:
    world_auto = bpy.data.worlds.new('AutoWorld')
    world_auto.color = (0.3, 0.3, 0.3)
    scene.world = world_auto
bpy.context.view_layer.update()
